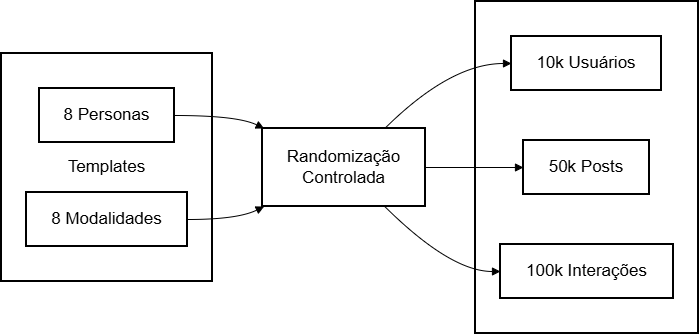

The diagram above was exported from draw.io. Its source (the exported page's mxGraphModel, read from the mxfile embedded in the PNG):
<mxGraphModel dx="1042" dy="562" grid="1" gridSize="10" guides="1" tooltips="1" connect="1" arrows="1" fold="1" page="1" pageScale="1" pageWidth="850" pageHeight="1100" math="0" shadow="0">
  <root>
    <mxCell id="0" />
    <mxCell id="1" parent="0" />
    <mxCell id="UZjX_fpjwtA4z43AYCxE-1" parent="1" style="whiteSpace=wrap;strokeWidth=2;fontSize=17;" value="Dados" vertex="1">
      <mxGeometry height="332" width="223" x="494" y="20" as="geometry" />
    </mxCell>
    <mxCell id="UZjX_fpjwtA4z43AYCxE-2" parent="1" style="whiteSpace=wrap;strokeWidth=2;fontSize=17;" value="Templates" vertex="1">
      <mxGeometry height="228" width="211" x="20" y="72" as="geometry" />
    </mxCell>
    <mxCell id="UZjX_fpjwtA4z43AYCxE-3" parent="1" style="whiteSpace=wrap;strokeWidth=2;fontSize=17;" value="8 Personas" vertex="1">
      <mxGeometry height="54" width="135" x="58" y="107" as="geometry" />
    </mxCell>
    <mxCell id="UZjX_fpjwtA4z43AYCxE-4" parent="1" style="whiteSpace=wrap;strokeWidth=2;fontSize=17;" value="8 Modalidades" vertex="1">
      <mxGeometry height="54" width="161" x="45" y="211" as="geometry" />
    </mxCell>
    <mxCell id="UZjX_fpjwtA4z43AYCxE-5" parent="1" style="whiteSpace=wrap;strokeWidth=2;fontSize=17;" value="Randomização&#10;Controlada" vertex="1">
      <mxGeometry height="78" width="163" x="281" y="147" as="geometry" />
    </mxCell>
    <mxCell id="UZjX_fpjwtA4z43AYCxE-6" parent="1" style="whiteSpace=wrap;strokeWidth=2;fontSize=17;" value="10k Usuários" vertex="1">
      <mxGeometry height="54" width="150" x="530" y="55" as="geometry" />
    </mxCell>
    <mxCell id="UZjX_fpjwtA4z43AYCxE-7" parent="1" style="whiteSpace=wrap;strokeWidth=2;fontSize=17;" value="50k Posts" vertex="1">
      <mxGeometry height="54" width="126" x="542" y="159" as="geometry" />
    </mxCell>
    <mxCell id="UZjX_fpjwtA4z43AYCxE-8" parent="1" style="whiteSpace=wrap;strokeWidth=2;fontSize=17;" value="100k Interações" vertex="1">
      <mxGeometry height="54" width="173" x="519" y="263" as="geometry" />
    </mxCell>
    <mxCell id="UZjX_fpjwtA4z43AYCxE-9" edge="1" parent="1" source="UZjX_fpjwtA4z43AYCxE-3" style="curved=1;startArrow=none;endArrow=block;exitX=1;exitY=0.5;entryX=0.01;entryY=0;rounded=0;fontSize=17;" target="UZjX_fpjwtA4z43AYCxE-5" value="">
      <mxGeometry relative="1" as="geometry">
        <Array as="points">
          <mxPoint x="256" y="134" />
        </Array>
      </mxGeometry>
    </mxCell>
    <mxCell id="UZjX_fpjwtA4z43AYCxE-10" edge="1" parent="1" source="UZjX_fpjwtA4z43AYCxE-4" style="curved=1;startArrow=none;endArrow=block;exitX=1;exitY=0.5;entryX=0.01;entryY=1;rounded=0;fontSize=17;" target="UZjX_fpjwtA4z43AYCxE-5" value="">
      <mxGeometry relative="1" as="geometry">
        <Array as="points">
          <mxPoint x="256" y="238" />
        </Array>
      </mxGeometry>
    </mxCell>
    <mxCell id="UZjX_fpjwtA4z43AYCxE-11" edge="1" parent="1" source="UZjX_fpjwtA4z43AYCxE-5" style="curved=1;startArrow=none;endArrow=block;exitX=0.75;exitY=0;entryX=0;entryY=0.5;rounded=0;fontSize=17;" target="UZjX_fpjwtA4z43AYCxE-6" value="">
      <mxGeometry relative="1" as="geometry">
        <Array as="points">
          <mxPoint x="469" y="82" />
        </Array>
      </mxGeometry>
    </mxCell>
    <mxCell id="UZjX_fpjwtA4z43AYCxE-12" edge="1" parent="1" source="UZjX_fpjwtA4z43AYCxE-5" style="curved=1;startArrow=none;endArrow=block;exitX=1;exitY=0.5;entryX=0;entryY=0.5;rounded=0;fontSize=17;" target="UZjX_fpjwtA4z43AYCxE-7" value="">
      <mxGeometry relative="1" as="geometry">
        <Array as="points" />
      </mxGeometry>
    </mxCell>
    <mxCell id="UZjX_fpjwtA4z43AYCxE-13" edge="1" parent="1" source="UZjX_fpjwtA4z43AYCxE-5" style="curved=1;startArrow=none;endArrow=block;exitX=0.75;exitY=1;entryX=0;entryY=0.5;rounded=0;fontSize=17;" target="UZjX_fpjwtA4z43AYCxE-8" value="">
      <mxGeometry relative="1" as="geometry">
        <Array as="points">
          <mxPoint x="469" y="290" />
        </Array>
      </mxGeometry>
    </mxCell>
  </root>
</mxGraphModel>